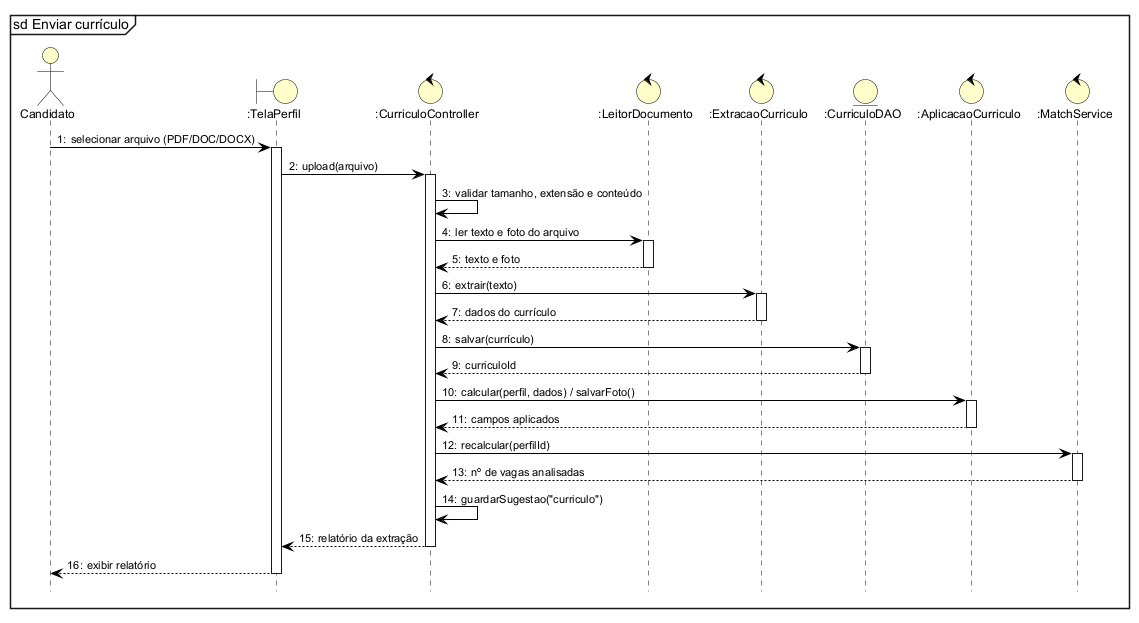

The diagram above was rendered by PlantUML. Its source (embedded in the PNG):
@startuml
!include estilo.iuml
mainframe sd Enviar currículo
autonumber "0:"
hide footbox

actor Candidato as A
boundary ":TelaPerfil" as T
control ":CurriculoController" as C
control ":LeitorDocumento" as L
control ":ExtracaoCurriculo" as X
entity ":CurriculoDAO" as CV
control ":AplicacaoCurriculo" as AP
control ":MatchService" as M
A -> T ++ : selecionar arquivo (PDF/DOC/DOCX)
T -> C ++ : upload(arquivo)
C -> C : validar tamanho, extensão e conteúdo
C -> L ++ : ler texto e foto do arquivo
L --> C -- : texto e foto
C -> X ++ : extrair(texto)
X --> C -- : dados do currículo
C -> CV ++ : salvar(currículo)
CV --> C -- : curriculoId
C -> AP ++ : calcular(perfil, dados) / salvarFoto()
AP --> C -- : campos aplicados
C -> M ++ : recalcular(perfilId)
M --> C -- : nº de vagas analisadas
C -> C : guardarSugestao("curriculo")
C --> T -- : relatório da extração
T --> A -- : exibir relatório
@enduml